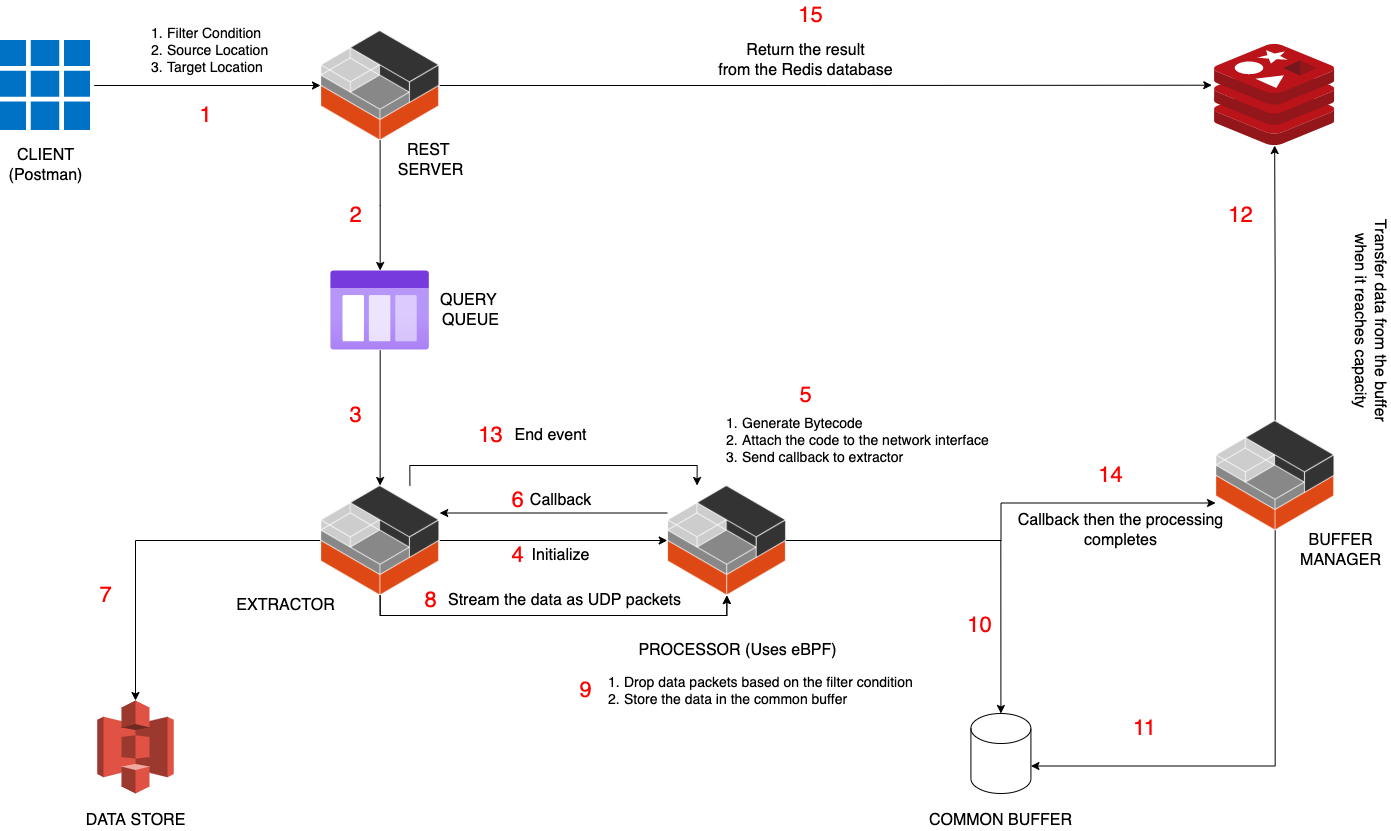

The diagram above was exported from draw.io. Its source (the exported page's mxGraphModel, read from the mxfile embedded in the PNG):
<mxGraphModel dx="1843" dy="1123" grid="1" gridSize="10" guides="1" tooltips="1" connect="1" arrows="1" fold="1" page="1" pageScale="1" pageWidth="850" pageHeight="1100" math="0" shadow="0">
  <root>
    <mxCell id="0" />
    <mxCell id="1" parent="0" />
    <mxCell id="sQYuXHcpo3chLVLlVmFC-76" style="edgeStyle=orthogonalEdgeStyle;rounded=0;orthogonalLoop=1;jettySize=auto;html=1;exitX=1;exitY=0.5;exitDx=0;exitDy=0;entryX=-0.023;entryY=0.403;entryDx=0;entryDy=0;entryPerimeter=0;fontSize=22;fontColor=#FF0000;" parent="1" source="0NjDuNPDGzFlXjI5qjgz-31" target="sQYuXHcpo3chLVLlVmFC-54" edge="1">
      <mxGeometry relative="1" as="geometry" />
    </mxCell>
    <mxCell id="qtD5FLh6vsRNbAO3rZVL-2" style="edgeStyle=orthogonalEdgeStyle;rounded=0;orthogonalLoop=1;jettySize=auto;html=1;exitX=0.5;exitY=1;exitDx=0;exitDy=0;" parent="1" source="0NjDuNPDGzFlXjI5qjgz-31" target="qtD5FLh6vsRNbAO3rZVL-1" edge="1">
      <mxGeometry relative="1" as="geometry" />
    </mxCell>
    <mxCell id="0NjDuNPDGzFlXjI5qjgz-31" value="" style="shape=image;verticalLabelPosition=bottom;labelBackgroundColor=#ffffff;verticalAlign=top;aspect=fixed;imageAspect=0;image=https://upload.wikimedia.org/wikipedia/commons/thumb/4/40/Linux_Containers_logo.png/220px-Linux_Containers_logo.png;" parent="1" vertex="1">
      <mxGeometry x="490" y="200" width="119.21" height="110" as="geometry" />
    </mxCell>
    <mxCell id="0NjDuNPDGzFlXjI5qjgz-32" value="&lt;font style=&quot;font-size: 16px&quot;&gt;REST &lt;br&gt;SERVER&lt;/font&gt;" style="text;html=1;align=center;verticalAlign=middle;resizable=0;points=[];autosize=1;strokeColor=none;fillColor=none;" parent="1" vertex="1">
      <mxGeometry x="560" y="310" width="80" height="40" as="geometry" />
    </mxCell>
    <mxCell id="sQYuXHcpo3chLVLlVmFC-23" value="" style="sketch=0;aspect=fixed;html=1;points=[];align=center;image;fontSize=12;image=img/lib/mscae/Client_Apps.svg;fontColor=#FF0000;" parent="1" vertex="1">
      <mxGeometry x="170" y="210" width="90" height="90" as="geometry" />
    </mxCell>
    <mxCell id="sQYuXHcpo3chLVLlVmFC-24" value="&lt;font color=&quot;#000000&quot; style=&quot;font-size: 16px&quot;&gt;CLIENT&lt;br&gt;(Postman)&lt;br&gt;&lt;/font&gt;" style="text;html=1;align=center;verticalAlign=middle;resizable=0;points=[];autosize=1;strokeColor=none;fillColor=none;fontColor=#FF0000;" parent="1" vertex="1">
      <mxGeometry x="170" y="315" width="90" height="40" as="geometry" />
    </mxCell>
    <mxCell id="sQYuXHcpo3chLVLlVmFC-25" value="&lt;ol style=&quot;font-size: 14px&quot;&gt;&lt;li&gt;Filter Condition&lt;/li&gt;&lt;li&gt;Source Location&lt;/li&gt;&lt;li&gt;Target Location&amp;nbsp;&lt;/li&gt;&lt;/ol&gt;" style="text;html=1;align=left;verticalAlign=middle;resizable=0;points=[];autosize=1;strokeColor=none;fillColor=none;fontColor=#000000;" parent="1" vertex="1">
      <mxGeometry x="295" y="180" width="160" height="80" as="geometry" />
    </mxCell>
    <mxCell id="sQYuXHcpo3chLVLlVmFC-26" value="" style="endArrow=classic;html=1;rounded=0;fontColor=#000000;exitX=1.04;exitY=0.5;exitDx=0;exitDy=0;exitPerimeter=0;entryX=0;entryY=0.5;entryDx=0;entryDy=0;" parent="1" source="sQYuXHcpo3chLVLlVmFC-23" target="0NjDuNPDGzFlXjI5qjgz-31" edge="1">
      <mxGeometry width="50" height="50" relative="1" as="geometry">
        <mxPoint x="540" y="385" as="sourcePoint" />
        <mxPoint x="590" y="335" as="targetPoint" />
      </mxGeometry>
    </mxCell>
    <mxCell id="sQYuXHcpo3chLVLlVmFC-32" style="edgeStyle=orthogonalEdgeStyle;rounded=0;orthogonalLoop=1;jettySize=auto;html=1;exitX=1;exitY=0.5;exitDx=0;exitDy=0;fontSize=14;fontColor=#FF0000;" parent="1" source="sQYuXHcpo3chLVLlVmFC-27" target="sQYuXHcpo3chLVLlVmFC-30" edge="1">
      <mxGeometry relative="1" as="geometry" />
    </mxCell>
    <mxCell id="sQYuXHcpo3chLVLlVmFC-40" style="edgeStyle=orthogonalEdgeStyle;rounded=0;orthogonalLoop=1;jettySize=auto;html=1;exitX=0.5;exitY=1;exitDx=0;exitDy=0;entryX=0.5;entryY=1;entryDx=0;entryDy=0;fontSize=18;fontColor=#FF0000;" parent="1" source="sQYuXHcpo3chLVLlVmFC-27" target="sQYuXHcpo3chLVLlVmFC-30" edge="1">
      <mxGeometry relative="1" as="geometry" />
    </mxCell>
    <mxCell id="sQYuXHcpo3chLVLlVmFC-79" style="edgeStyle=orthogonalEdgeStyle;rounded=0;orthogonalLoop=1;jettySize=auto;html=1;exitX=0;exitY=0.5;exitDx=0;exitDy=0;entryX=0.5;entryY=0;entryDx=0;entryDy=0;entryPerimeter=0;fontSize=22;fontColor=#FF0000;" parent="1" source="sQYuXHcpo3chLVLlVmFC-27" target="sQYuXHcpo3chLVLlVmFC-37" edge="1">
      <mxGeometry relative="1" as="geometry" />
    </mxCell>
    <mxCell id="sQYuXHcpo3chLVLlVmFC-81" style="edgeStyle=orthogonalEdgeStyle;rounded=0;orthogonalLoop=1;jettySize=auto;html=1;exitX=0.5;exitY=1;exitDx=0;exitDy=0;entryX=0.5;entryY=1;entryDx=0;entryDy=0;fontSize=22;fontColor=#FF0000;" parent="1" source="sQYuXHcpo3chLVLlVmFC-27" target="sQYuXHcpo3chLVLlVmFC-30" edge="1">
      <mxGeometry relative="1" as="geometry" />
    </mxCell>
    <mxCell id="sQYuXHcpo3chLVLlVmFC-93" style="edgeStyle=orthogonalEdgeStyle;rounded=0;orthogonalLoop=1;jettySize=auto;html=1;exitX=0.75;exitY=0;exitDx=0;exitDy=0;entryX=0.25;entryY=0;entryDx=0;entryDy=0;fontSize=22;fontColor=#FF0000;" parent="1" source="sQYuXHcpo3chLVLlVmFC-27" target="sQYuXHcpo3chLVLlVmFC-30" edge="1">
      <mxGeometry relative="1" as="geometry" />
    </mxCell>
    <mxCell id="sQYuXHcpo3chLVLlVmFC-27" value="" style="shape=image;verticalLabelPosition=bottom;labelBackgroundColor=#ffffff;verticalAlign=top;aspect=fixed;imageAspect=0;image=https://upload.wikimedia.org/wikipedia/commons/thumb/4/40/Linux_Containers_logo.png/220px-Linux_Containers_logo.png;" parent="1" vertex="1">
      <mxGeometry x="490" y="655" width="119.21" height="110" as="geometry" />
    </mxCell>
    <mxCell id="sQYuXHcpo3chLVLlVmFC-29" value="&lt;font style=&quot;font-size: 16px&quot;&gt;EXTRACTOR&lt;/font&gt;" style="text;html=1;align=center;verticalAlign=middle;resizable=0;points=[];autosize=1;strokeColor=none;fillColor=none;" parent="1" vertex="1">
      <mxGeometry x="400" y="765" width="110" height="20" as="geometry" />
    </mxCell>
    <mxCell id="sQYuXHcpo3chLVLlVmFC-60" style="edgeStyle=orthogonalEdgeStyle;rounded=0;orthogonalLoop=1;jettySize=auto;html=1;exitX=1;exitY=0.5;exitDx=0;exitDy=0;entryX=0.5;entryY=0;entryDx=0;entryDy=0;entryPerimeter=0;fontSize=22;fontColor=#FF0000;" parent="1" target="sQYuXHcpo3chLVLlVmFC-43" edge="1">
      <mxGeometry relative="1" as="geometry">
        <mxPoint x="890" y="710.0000000000002" as="sourcePoint" />
      </mxGeometry>
    </mxCell>
    <mxCell id="sQYuXHcpo3chLVLlVmFC-73" style="edgeStyle=orthogonalEdgeStyle;rounded=0;orthogonalLoop=1;jettySize=auto;html=1;exitX=1;exitY=0.5;exitDx=0;exitDy=0;entryX=0;entryY=0.75;entryDx=0;entryDy=0;fontSize=22;fontColor=#FF0000;" parent="1" source="sQYuXHcpo3chLVLlVmFC-30" target="sQYuXHcpo3chLVLlVmFC-55" edge="1">
      <mxGeometry relative="1" as="geometry" />
    </mxCell>
    <mxCell id="sQYuXHcpo3chLVLlVmFC-87" style="edgeStyle=orthogonalEdgeStyle;rounded=0;orthogonalLoop=1;jettySize=auto;html=1;exitX=0;exitY=0.25;exitDx=0;exitDy=0;entryX=1;entryY=0.25;entryDx=0;entryDy=0;fontSize=22;fontColor=#FF0000;" parent="1" source="sQYuXHcpo3chLVLlVmFC-30" target="sQYuXHcpo3chLVLlVmFC-27" edge="1">
      <mxGeometry relative="1" as="geometry" />
    </mxCell>
    <mxCell id="sQYuXHcpo3chLVLlVmFC-30" value="" style="shape=image;verticalLabelPosition=bottom;labelBackgroundColor=#ffffff;verticalAlign=top;aspect=fixed;imageAspect=0;image=https://upload.wikimedia.org/wikipedia/commons/thumb/4/40/Linux_Containers_logo.png/220px-Linux_Containers_logo.png;" parent="1" vertex="1">
      <mxGeometry x="836.75" y="655" width="119.21" height="110" as="geometry" />
    </mxCell>
    <mxCell id="sQYuXHcpo3chLVLlVmFC-31" value="&lt;font style=&quot;font-size: 16px&quot;&gt;PROCESSOR (Uses eBPF)&lt;/font&gt;" style="text;html=1;align=center;verticalAlign=middle;resizable=0;points=[];autosize=1;strokeColor=none;fillColor=none;" parent="1" vertex="1">
      <mxGeometry x="801.75" y="810" width="210" height="20" as="geometry" />
    </mxCell>
    <mxCell id="sQYuXHcpo3chLVLlVmFC-33" value="&lt;font style=&quot;font-size: 16px&quot;&gt;Initialize&lt;/font&gt;" style="text;html=1;align=center;verticalAlign=middle;resizable=0;points=[];autosize=1;strokeColor=none;fillColor=none;" parent="1" vertex="1">
      <mxGeometry x="695" y="715" width="70" height="20" as="geometry" />
    </mxCell>
    <mxCell id="sQYuXHcpo3chLVLlVmFC-34" value="&lt;ol style=&quot;font-size: 14px&quot;&gt;&lt;li&gt;Generate Bytecode&lt;/li&gt;&lt;li&gt;Attach the code to the network interface&lt;/li&gt;&lt;li&gt;Send callback to extractor&lt;/li&gt;&lt;/ol&gt;" style="text;html=1;align=left;verticalAlign=middle;resizable=0;points=[];autosize=1;strokeColor=none;fillColor=none;fontColor=#000000;" parent="1" vertex="1">
      <mxGeometry x="870" y="570" width="300" height="80" as="geometry" />
    </mxCell>
    <mxCell id="sQYuXHcpo3chLVLlVmFC-36" value="&lt;font style=&quot;font-size: 16px&quot;&gt;Callback&lt;/font&gt;" style="text;html=1;align=center;verticalAlign=middle;resizable=0;points=[];autosize=1;strokeColor=none;fillColor=none;" parent="1" vertex="1">
      <mxGeometry x="690" y="660" width="80" height="20" as="geometry" />
    </mxCell>
    <mxCell id="sQYuXHcpo3chLVLlVmFC-37" value="" style="outlineConnect=0;dashed=0;verticalLabelPosition=bottom;verticalAlign=top;align=center;html=1;shape=mxgraph.aws3.s3;fillColor=#E05243;gradientColor=none;" parent="1" vertex="1">
      <mxGeometry x="266.75" y="870" width="76.5" height="93" as="geometry" />
    </mxCell>
    <mxCell id="sQYuXHcpo3chLVLlVmFC-39" value="&lt;font style=&quot;font-size: 16px&quot;&gt;DATA STORE&lt;/font&gt;" style="text;html=1;align=center;verticalAlign=middle;resizable=0;points=[];autosize=1;strokeColor=none;fillColor=none;" parent="1" vertex="1">
      <mxGeometry x="250" y="980" width="110" height="20" as="geometry" />
    </mxCell>
    <mxCell id="sQYuXHcpo3chLVLlVmFC-41" value="&lt;ol style=&quot;font-size: 14px&quot;&gt;&lt;li&gt;Drop data packets based on the filter condition&lt;/li&gt;&lt;li&gt;Store the data in the common buffer&lt;/li&gt;&lt;/ol&gt;" style="text;html=1;align=left;verticalAlign=middle;resizable=0;points=[];autosize=1;strokeColor=none;fillColor=none;fontColor=#000000;" parent="1" vertex="1">
      <mxGeometry x="751.75" y="830" width="340" height="60" as="geometry" />
    </mxCell>
    <mxCell id="sQYuXHcpo3chLVLlVmFC-43" value="" style="shape=cylinder3;whiteSpace=wrap;html=1;boundedLbl=1;backgroundOutline=1;size=15;fontSize=18;fontColor=#FF0000;" parent="1" vertex="1">
      <mxGeometry x="1140.42" y="883" width="60" height="80" as="geometry" />
    </mxCell>
    <mxCell id="sQYuXHcpo3chLVLlVmFC-45" value="&lt;font style=&quot;font-size: 16px&quot;&gt;COMMON BUFFER&lt;/font&gt;" style="text;html=1;align=center;verticalAlign=middle;resizable=0;points=[];autosize=1;strokeColor=none;fillColor=none;" parent="1" vertex="1">
      <mxGeometry x="1090.42" y="980" width="160" height="20" as="geometry" />
    </mxCell>
    <mxCell id="sQYuXHcpo3chLVLlVmFC-47" value="1" style="text;html=1;align=center;verticalAlign=middle;resizable=0;points=[];autosize=1;strokeColor=none;fillColor=none;fontSize=22;fontColor=#FF0000;" parent="1" vertex="1">
      <mxGeometry x="360" y="270" width="30" height="30" as="geometry" />
    </mxCell>
    <mxCell id="sQYuXHcpo3chLVLlVmFC-49" value="4" style="text;html=1;align=center;verticalAlign=middle;resizable=0;points=[];autosize=1;strokeColor=none;fillColor=none;fontSize=22;fontColor=#FF0000;" parent="1" vertex="1">
      <mxGeometry x="671.75" y="710" width="30" height="30" as="geometry" />
    </mxCell>
    <mxCell id="sQYuXHcpo3chLVLlVmFC-50" value="5" style="text;html=1;align=center;verticalAlign=middle;resizable=0;points=[];autosize=1;strokeColor=none;fillColor=none;fontSize=22;fontColor=#FF0000;" parent="1" vertex="1">
      <mxGeometry x="960" y="550" width="30" height="30" as="geometry" />
    </mxCell>
    <mxCell id="sQYuXHcpo3chLVLlVmFC-51" value="6" style="text;html=1;align=center;verticalAlign=middle;resizable=0;points=[];autosize=1;strokeColor=none;fillColor=none;fontSize=22;fontColor=#FF0000;" parent="1" vertex="1">
      <mxGeometry x="671.75" y="655" width="30" height="30" as="geometry" />
    </mxCell>
    <mxCell id="sQYuXHcpo3chLVLlVmFC-53" value="7" style="text;html=1;align=center;verticalAlign=middle;resizable=0;points=[];autosize=1;strokeColor=none;fillColor=none;fontSize=22;fontColor=#FF0000;" parent="1" vertex="1">
      <mxGeometry x="260" y="750" width="30" height="30" as="geometry" />
    </mxCell>
    <mxCell id="sQYuXHcpo3chLVLlVmFC-54" value="" style="sketch=0;aspect=fixed;html=1;points=[];align=center;image;fontSize=12;image=img/lib/mscae/Cache_Redis_Product.svg;fontColor=#FF0000;" parent="1" vertex="1">
      <mxGeometry x="1384.04" y="214" width="120.24" height="101" as="geometry" />
    </mxCell>
    <mxCell id="sQYuXHcpo3chLVLlVmFC-68" style="edgeStyle=orthogonalEdgeStyle;rounded=0;orthogonalLoop=1;jettySize=auto;html=1;exitX=0.5;exitY=0;exitDx=0;exitDy=0;fontSize=22;fontColor=#FF0000;" parent="1" source="sQYuXHcpo3chLVLlVmFC-55" target="sQYuXHcpo3chLVLlVmFC-54" edge="1">
      <mxGeometry relative="1" as="geometry" />
    </mxCell>
    <mxCell id="sQYuXHcpo3chLVLlVmFC-80" style="edgeStyle=orthogonalEdgeStyle;rounded=0;orthogonalLoop=1;jettySize=auto;html=1;exitX=0.5;exitY=1;exitDx=0;exitDy=0;entryX=1;entryY=0;entryDx=0;entryDy=52.5;entryPerimeter=0;fontSize=22;fontColor=#FF0000;" parent="1" source="sQYuXHcpo3chLVLlVmFC-55" target="sQYuXHcpo3chLVLlVmFC-43" edge="1">
      <mxGeometry relative="1" as="geometry" />
    </mxCell>
    <mxCell id="sQYuXHcpo3chLVLlVmFC-55" value="" style="shape=image;verticalLabelPosition=bottom;labelBackgroundColor=#ffffff;verticalAlign=top;aspect=fixed;imageAspect=0;image=https://upload.wikimedia.org/wikipedia/commons/thumb/4/40/Linux_Containers_logo.png/220px-Linux_Containers_logo.png;" parent="1" vertex="1">
      <mxGeometry x="1385.07" y="590" width="119.21" height="110" as="geometry" />
    </mxCell>
    <mxCell id="sQYuXHcpo3chLVLlVmFC-57" value="8" style="text;html=1;align=center;verticalAlign=middle;resizable=0;points=[];autosize=1;strokeColor=none;fillColor=none;fontSize=22;fontColor=#FF0000;" parent="1" vertex="1">
      <mxGeometry x="585" y="755" width="30" height="30" as="geometry" />
    </mxCell>
    <mxCell id="sQYuXHcpo3chLVLlVmFC-58" value="&lt;font style=&quot;font-size: 16px&quot;&gt;Stream the data as UDP packets&lt;/font&gt;" style="text;html=1;align=center;verticalAlign=middle;resizable=0;points=[];autosize=1;strokeColor=none;fillColor=none;" parent="1" vertex="1">
      <mxGeometry x="609.21" y="760" width="250" height="20" as="geometry" />
    </mxCell>
    <mxCell id="sQYuXHcpo3chLVLlVmFC-59" value="9" style="text;html=1;align=center;verticalAlign=middle;resizable=0;points=[];autosize=1;strokeColor=none;fillColor=none;fontSize=22;fontColor=#FF0000;" parent="1" vertex="1">
      <mxGeometry x="740" y="845" width="30" height="30" as="geometry" />
    </mxCell>
    <mxCell id="sQYuXHcpo3chLVLlVmFC-61" value="10" style="text;html=1;align=center;verticalAlign=middle;resizable=0;points=[];autosize=1;strokeColor=none;fillColor=none;fontSize=22;fontColor=#FF0000;" parent="1" vertex="1">
      <mxGeometry x="1129.04" y="780" width="40" height="30" as="geometry" />
    </mxCell>
    <mxCell id="sQYuXHcpo3chLVLlVmFC-65" value="&lt;font style=&quot;font-size: 16px&quot;&gt;Transfer data from the buffer&lt;br&gt;when it reaches capacity&lt;br&gt;&lt;/font&gt;" style="text;html=1;align=center;verticalAlign=middle;resizable=0;points=[];autosize=1;strokeColor=none;fillColor=none;rotation=90;" parent="1" vertex="1">
      <mxGeometry x="1430" y="470" width="220" height="40" as="geometry" />
    </mxCell>
    <mxCell id="sQYuXHcpo3chLVLlVmFC-66" value="11" style="text;html=1;align=center;verticalAlign=middle;resizable=0;points=[];autosize=1;strokeColor=none;fillColor=none;fontSize=22;fontColor=#FF0000;" parent="1" vertex="1">
      <mxGeometry x="1294.04" y="883" width="40" height="30" as="geometry" />
    </mxCell>
    <mxCell id="sQYuXHcpo3chLVLlVmFC-72" value="12" style="text;html=1;align=center;verticalAlign=middle;resizable=0;points=[];autosize=1;strokeColor=none;fillColor=none;fontSize=22;fontColor=#FF0000;" parent="1" vertex="1">
      <mxGeometry x="1390" y="370" width="40" height="30" as="geometry" />
    </mxCell>
    <mxCell id="sQYuXHcpo3chLVLlVmFC-74" value="&lt;font style=&quot;font-size: 16px&quot;&gt;Callback then the processing&lt;br&gt;completes&lt;br&gt;&lt;/font&gt;" style="text;html=1;align=center;verticalAlign=middle;resizable=0;points=[];autosize=1;strokeColor=none;fillColor=none;rotation=0;" parent="1" vertex="1">
      <mxGeometry x="1180" y="680" width="220" height="40" as="geometry" />
    </mxCell>
    <mxCell id="sQYuXHcpo3chLVLlVmFC-75" value="14" style="text;html=1;align=center;verticalAlign=middle;resizable=0;points=[];autosize=1;strokeColor=none;fillColor=none;fontSize=22;fontColor=#FF0000;" parent="1" vertex="1">
      <mxGeometry x="1260" y="630" width="40" height="30" as="geometry" />
    </mxCell>
    <mxCell id="sQYuXHcpo3chLVLlVmFC-77" value="&lt;font style=&quot;font-size: 16px&quot;&gt;Return the result&lt;br&gt;from the Redis database&lt;br&gt;&lt;/font&gt;" style="text;html=1;align=center;verticalAlign=middle;resizable=0;points=[];autosize=1;strokeColor=none;fillColor=none;rotation=0;" parent="1" vertex="1">
      <mxGeometry x="880" y="210" width="190" height="40" as="geometry" />
    </mxCell>
    <mxCell id="sQYuXHcpo3chLVLlVmFC-78" value="15" style="text;html=1;align=center;verticalAlign=middle;resizable=0;points=[];autosize=1;strokeColor=none;fillColor=none;fontSize=22;fontColor=#FF0000;" parent="1" vertex="1">
      <mxGeometry x="960" y="170" width="40" height="30" as="geometry" />
    </mxCell>
    <mxCell id="sQYuXHcpo3chLVLlVmFC-94" value="&lt;font style=&quot;font-size: 16px&quot;&gt;End event&lt;br&gt;&lt;/font&gt;" style="text;html=1;align=center;verticalAlign=middle;resizable=0;points=[];autosize=1;strokeColor=none;fillColor=none;rotation=0;" parent="1" vertex="1">
      <mxGeometry x="675" y="595" width="90" height="20" as="geometry" />
    </mxCell>
    <mxCell id="sQYuXHcpo3chLVLlVmFC-95" value="13" style="text;html=1;align=center;verticalAlign=middle;resizable=0;points=[];autosize=1;strokeColor=none;fillColor=none;fontSize=22;fontColor=#FF0000;" parent="1" vertex="1">
      <mxGeometry x="640" y="590" width="40" height="30" as="geometry" />
    </mxCell>
    <mxCell id="qtD5FLh6vsRNbAO3rZVL-3" style="edgeStyle=orthogonalEdgeStyle;rounded=0;orthogonalLoop=1;jettySize=auto;html=1;entryX=0.5;entryY=0;entryDx=0;entryDy=0;" parent="1" source="qtD5FLh6vsRNbAO3rZVL-1" target="sQYuXHcpo3chLVLlVmFC-27" edge="1">
      <mxGeometry relative="1" as="geometry" />
    </mxCell>
    <mxCell id="qtD5FLh6vsRNbAO3rZVL-1" value="" style="aspect=fixed;html=1;points=[];align=center;image;fontSize=12;image=img/lib/azure2/general/Storage_Queue.svg;" parent="1" vertex="1">
      <mxGeometry x="500.37999999999994" y="440" width="98.46" height="80" as="geometry" />
    </mxCell>
    <mxCell id="qtD5FLh6vsRNbAO3rZVL-4" value="&lt;font style=&quot;font-size: 16px&quot;&gt;QUERY &lt;br&gt;QUEUE&lt;/font&gt;" style="text;html=1;align=center;verticalAlign=middle;resizable=0;points=[];autosize=1;strokeColor=none;fillColor=none;" parent="1" vertex="1">
      <mxGeometry x="605" y="460" width="70" height="40" as="geometry" />
    </mxCell>
    <mxCell id="qtD5FLh6vsRNbAO3rZVL-7" value="&lt;span style=&quot;font-size: 16px&quot;&gt;BUFFER&lt;br&gt;MANAGER&lt;br&gt;&lt;/span&gt;" style="text;html=1;align=center;verticalAlign=middle;resizable=0;points=[];autosize=1;strokeColor=none;fillColor=none;" parent="1" vertex="1">
      <mxGeometry x="1460" y="700" width="100" height="40" as="geometry" />
    </mxCell>
    <mxCell id="qtD5FLh6vsRNbAO3rZVL-8" value="2" style="text;html=1;align=center;verticalAlign=middle;resizable=0;points=[];autosize=1;strokeColor=none;fillColor=none;fontSize=22;fontColor=#FF0000;" parent="1" vertex="1">
      <mxGeometry x="510" y="370" width="30" height="30" as="geometry" />
    </mxCell>
    <mxCell id="qtD5FLh6vsRNbAO3rZVL-9" value="3" style="text;html=1;align=center;verticalAlign=middle;resizable=0;points=[];autosize=1;strokeColor=none;fillColor=none;fontSize=22;fontColor=#FF0000;" parent="1" vertex="1">
      <mxGeometry x="510" y="570" width="30" height="30" as="geometry" />
    </mxCell>
  </root>
</mxGraphModel>